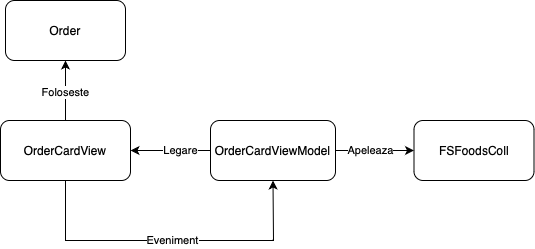

The diagram above was exported from draw.io. Its source (the exported page's mxGraphModel, read from the mxfile embedded in the PNG):
<mxGraphModel dx="747" dy="643" grid="1" gridSize="10" guides="1" tooltips="1" connect="1" arrows="1" fold="1" page="1" pageScale="1" pageWidth="827" pageHeight="1169" math="0" shadow="0">
  <root>
    <mxCell id="0" />
    <mxCell id="1" parent="0" />
    <mxCell id="OQrS5A2SLMhyJgb5j0cg-1" value="OrderCardView" style="rounded=1;whiteSpace=wrap;html=1;" vertex="1" parent="1">
      <mxGeometry y="230" width="130" height="60" as="geometry" />
    </mxCell>
    <mxCell id="OQrS5A2SLMhyJgb5j0cg-2" value="OrderCardViewModel" style="rounded=1;whiteSpace=wrap;html=1;" vertex="1" parent="1">
      <mxGeometry x="210" y="230" width="125" height="60" as="geometry" />
    </mxCell>
    <mxCell id="OQrS5A2SLMhyJgb5j0cg-4" value="" style="endArrow=classic;html=1;rounded=0;exitX=0.5;exitY=1;exitDx=0;exitDy=0;entryX=0.5;entryY=1;entryDx=0;entryDy=0;" edge="1" parent="1" source="OQrS5A2SLMhyJgb5j0cg-1" target="OQrS5A2SLMhyJgb5j0cg-2">
      <mxGeometry width="50" height="50" relative="1" as="geometry">
        <mxPoint x="390" y="420" as="sourcePoint" />
        <mxPoint x="440" y="370" as="targetPoint" />
        <Array as="points">
          <mxPoint x="65" y="350" />
          <mxPoint x="273" y="350" />
        </Array>
      </mxGeometry>
    </mxCell>
    <mxCell id="OQrS5A2SLMhyJgb5j0cg-5" value="Eveniment" style="edgeLabel;html=1;align=center;verticalAlign=middle;resizable=0;points=[];" vertex="1" connectable="0" parent="OQrS5A2SLMhyJgb5j0cg-4">
      <mxGeometry x="0.1027" relative="1" as="geometry">
        <mxPoint x="-14" as="offset" />
      </mxGeometry>
    </mxCell>
    <mxCell id="OQrS5A2SLMhyJgb5j0cg-7" value="" style="endArrow=classic;html=1;rounded=0;exitX=0;exitY=0.5;exitDx=0;exitDy=0;entryX=1;entryY=0.5;entryDx=0;entryDy=0;" edge="1" parent="1" source="OQrS5A2SLMhyJgb5j0cg-2" target="OQrS5A2SLMhyJgb5j0cg-1">
      <mxGeometry width="50" height="50" relative="1" as="geometry">
        <mxPoint x="390" y="420" as="sourcePoint" />
        <mxPoint x="440" y="370" as="targetPoint" />
      </mxGeometry>
    </mxCell>
    <mxCell id="OQrS5A2SLMhyJgb5j0cg-8" value="Legare" style="edgeLabel;html=1;align=center;verticalAlign=middle;resizable=0;points=[];" vertex="1" connectable="0" parent="OQrS5A2SLMhyJgb5j0cg-7">
      <mxGeometry x="0.1538" y="-1" relative="1" as="geometry">
        <mxPoint x="15" y="1" as="offset" />
      </mxGeometry>
    </mxCell>
    <mxCell id="OQrS5A2SLMhyJgb5j0cg-11" value="" style="endArrow=classic;html=1;rounded=0;exitX=0.5;exitY=0;exitDx=0;exitDy=0;entryX=0.5;entryY=1;entryDx=0;entryDy=0;" edge="1" parent="1" source="OQrS5A2SLMhyJgb5j0cg-1" target="OQrS5A2SLMhyJgb5j0cg-23">
      <mxGeometry width="50" height="50" relative="1" as="geometry">
        <mxPoint x="330" y="270" as="sourcePoint" />
        <mxPoint x="130" y="140" as="targetPoint" />
      </mxGeometry>
    </mxCell>
    <mxCell id="OQrS5A2SLMhyJgb5j0cg-41" value="Foloseste" style="edgeLabel;html=1;align=center;verticalAlign=middle;resizable=0;points=[];" vertex="1" connectable="0" parent="OQrS5A2SLMhyJgb5j0cg-11">
      <mxGeometry x="-0.0667" relative="1" as="geometry">
        <mxPoint as="offset" />
      </mxGeometry>
    </mxCell>
    <mxCell id="OQrS5A2SLMhyJgb5j0cg-21" value="FSFoodsColl" style="rounded=1;whiteSpace=wrap;html=1;" vertex="1" parent="1">
      <mxGeometry x="413.5" y="230" width="120" height="60" as="geometry" />
    </mxCell>
    <mxCell id="OQrS5A2SLMhyJgb5j0cg-22" value="Apeleaza" style="endArrow=classic;html=1;rounded=0;exitX=1;exitY=0.5;exitDx=0;exitDy=0;entryX=0;entryY=0.5;entryDx=0;entryDy=0;" edge="1" parent="1" source="OQrS5A2SLMhyJgb5j0cg-2" target="OQrS5A2SLMhyJgb5j0cg-21">
      <mxGeometry x="-0.1083" width="50" height="50" relative="1" as="geometry">
        <mxPoint x="500" y="260" as="sourcePoint" />
        <mxPoint x="410" y="260" as="targetPoint" />
        <Array as="points" />
        <mxPoint as="offset" />
      </mxGeometry>
    </mxCell>
    <mxCell id="OQrS5A2SLMhyJgb5j0cg-23" value="Order" style="rounded=1;whiteSpace=wrap;html=1;" vertex="1" parent="1">
      <mxGeometry x="5" y="110" width="120" height="60" as="geometry" />
    </mxCell>
  </root>
</mxGraphModel>